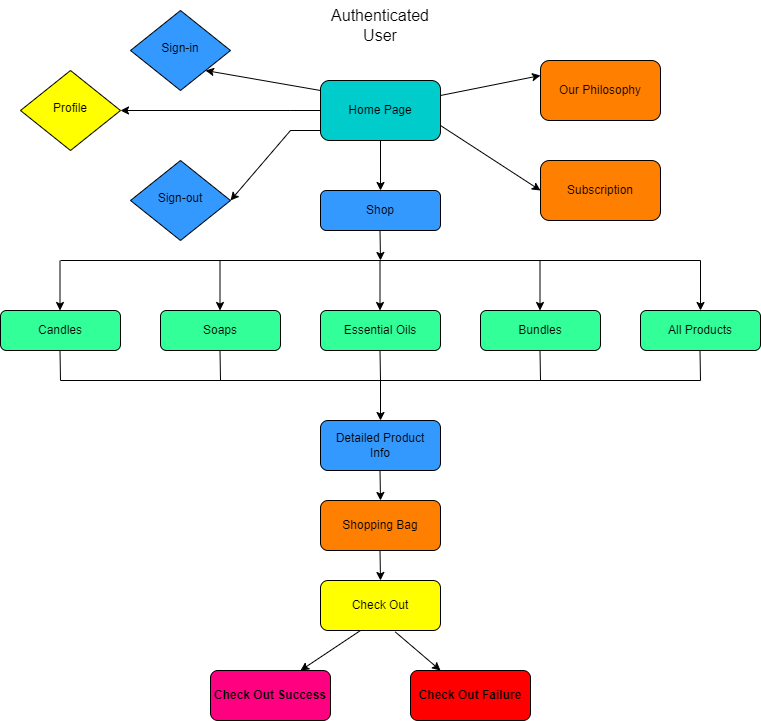

The diagram above was exported from draw.io. Its source (the exported page's mxGraphModel, read from the mxfile embedded in the PNG):
<mxGraphModel dx="1038" dy="539" grid="1" gridSize="10" guides="1" tooltips="1" connect="1" arrows="1" fold="1" page="1" pageScale="1" pageWidth="827" pageHeight="1169" math="0" shadow="0">
  <root>
    <mxCell id="WIyWlLk6GJQsqaUBKTNV-0" />
    <mxCell id="WIyWlLk6GJQsqaUBKTNV-1" parent="WIyWlLk6GJQsqaUBKTNV-0" />
    <mxCell id="WIyWlLk6GJQsqaUBKTNV-3" value="Home Page" style="rounded=1;whiteSpace=wrap;html=1;fontSize=12;glass=0;strokeWidth=1;shadow=0;fillColor=#00CCCC;" parent="WIyWlLk6GJQsqaUBKTNV-1" vertex="1">
      <mxGeometry x="340" y="90" width="120" height="60" as="geometry" />
    </mxCell>
    <mxCell id="WIyWlLk6GJQsqaUBKTNV-6" value="Profile" style="rhombus;whiteSpace=wrap;html=1;shadow=0;fontFamily=Helvetica;fontSize=12;align=center;strokeWidth=1;spacing=6;spacingTop=-4;fillColor=#FFFF00;" parent="WIyWlLk6GJQsqaUBKTNV-1" vertex="1">
      <mxGeometry x="40" y="80" width="100" height="80" as="geometry" />
    </mxCell>
    <mxCell id="WIyWlLk6GJQsqaUBKTNV-7" value="Shop" style="rounded=1;whiteSpace=wrap;html=1;fontSize=12;glass=0;strokeWidth=1;shadow=0;fillColor=#3399FF;" parent="WIyWlLk6GJQsqaUBKTNV-1" vertex="1">
      <mxGeometry x="340" y="200" width="120" height="40" as="geometry" />
    </mxCell>
    <mxCell id="WIyWlLk6GJQsqaUBKTNV-11" value="Candles" style="rounded=1;whiteSpace=wrap;html=1;fontSize=12;glass=0;strokeWidth=1;shadow=0;labelBackgroundColor=none;fillColor=#33FF99;" parent="WIyWlLk6GJQsqaUBKTNV-1" vertex="1">
      <mxGeometry x="20" y="320" width="120" height="40" as="geometry" />
    </mxCell>
    <mxCell id="WIyWlLk6GJQsqaUBKTNV-12" value="Soaps" style="rounded=1;whiteSpace=wrap;html=1;fontSize=12;glass=0;strokeWidth=1;shadow=0;fillColor=#33FF99;" parent="WIyWlLk6GJQsqaUBKTNV-1" vertex="1">
      <mxGeometry x="180" y="320" width="120" height="40" as="geometry" />
    </mxCell>
    <mxCell id="bm67tBCinjLHLNaBlrnD-1" value="" style="endArrow=classic;html=1;rounded=0;entryX=1;entryY=0.5;entryDx=0;entryDy=0;" edge="1" parent="WIyWlLk6GJQsqaUBKTNV-1" target="WIyWlLk6GJQsqaUBKTNV-6">
      <mxGeometry width="50" height="50" relative="1" as="geometry">
        <mxPoint x="310" y="120" as="sourcePoint" />
        <mxPoint x="360" y="70" as="targetPoint" />
        <Array as="points">
          <mxPoint x="340" y="120" />
          <mxPoint x="310" y="120" />
        </Array>
      </mxGeometry>
    </mxCell>
    <mxCell id="bm67tBCinjLHLNaBlrnD-3" value="Our Philosophy" style="rounded=1;whiteSpace=wrap;html=1;fillColor=#FF8000;" vertex="1" parent="WIyWlLk6GJQsqaUBKTNV-1">
      <mxGeometry x="560" y="70" width="120" height="60" as="geometry" />
    </mxCell>
    <mxCell id="bm67tBCinjLHLNaBlrnD-5" value="Subscription" style="rounded=1;whiteSpace=wrap;html=1;fillColor=#FF8000;" vertex="1" parent="WIyWlLk6GJQsqaUBKTNV-1">
      <mxGeometry x="560" y="170" width="120" height="60" as="geometry" />
    </mxCell>
    <mxCell id="bm67tBCinjLHLNaBlrnD-7" value="" style="endArrow=classic;html=1;rounded=0;exitX=1;exitY=0.25;exitDx=0;exitDy=0;" edge="1" parent="WIyWlLk6GJQsqaUBKTNV-1" source="WIyWlLk6GJQsqaUBKTNV-3">
      <mxGeometry width="50" height="50" relative="1" as="geometry">
        <mxPoint x="490" y="115" as="sourcePoint" />
        <mxPoint x="560" y="85" as="targetPoint" />
      </mxGeometry>
    </mxCell>
    <mxCell id="bm67tBCinjLHLNaBlrnD-8" value="" style="endArrow=classic;html=1;rounded=0;exitX=0.5;exitY=1;exitDx=0;exitDy=0;entryX=0.5;entryY=0;entryDx=0;entryDy=0;" edge="1" parent="WIyWlLk6GJQsqaUBKTNV-1" source="WIyWlLk6GJQsqaUBKTNV-3" target="WIyWlLk6GJQsqaUBKTNV-7">
      <mxGeometry width="50" height="50" relative="1" as="geometry">
        <mxPoint x="370" y="180" as="sourcePoint" />
        <mxPoint x="370" y="200" as="targetPoint" />
      </mxGeometry>
    </mxCell>
    <mxCell id="bm67tBCinjLHLNaBlrnD-9" value="" style="endArrow=classic;html=1;rounded=0;" edge="1" parent="WIyWlLk6GJQsqaUBKTNV-1">
      <mxGeometry width="50" height="50" relative="1" as="geometry">
        <mxPoint x="390" y="290" as="sourcePoint" />
        <mxPoint x="390" y="290" as="targetPoint" />
      </mxGeometry>
    </mxCell>
    <mxCell id="bm67tBCinjLHLNaBlrnD-10" value="" style="endArrow=classic;html=1;rounded=0;" edge="1" parent="WIyWlLk6GJQsqaUBKTNV-1">
      <mxGeometry width="50" height="50" relative="1" as="geometry">
        <mxPoint x="399.5" y="240" as="sourcePoint" />
        <mxPoint x="400" y="270" as="targetPoint" />
      </mxGeometry>
    </mxCell>
    <mxCell id="bm67tBCinjLHLNaBlrnD-11" value="" style="endArrow=none;html=1;rounded=0;" edge="1" parent="WIyWlLk6GJQsqaUBKTNV-1">
      <mxGeometry width="50" height="50" relative="1" as="geometry">
        <mxPoint x="80" y="270" as="sourcePoint" />
        <mxPoint x="720" y="270" as="targetPoint" />
      </mxGeometry>
    </mxCell>
    <mxCell id="bm67tBCinjLHLNaBlrnD-12" value="Bundles" style="rounded=1;whiteSpace=wrap;html=1;fontSize=12;glass=0;strokeWidth=1;shadow=0;fillColor=#33FF99;" vertex="1" parent="WIyWlLk6GJQsqaUBKTNV-1">
      <mxGeometry x="500" y="320" width="120" height="40" as="geometry" />
    </mxCell>
    <mxCell id="bm67tBCinjLHLNaBlrnD-13" value="Essential Oils" style="rounded=1;whiteSpace=wrap;html=1;fontSize=12;glass=0;strokeWidth=1;shadow=0;fillColor=#33FF99;" vertex="1" parent="WIyWlLk6GJQsqaUBKTNV-1">
      <mxGeometry x="340" y="320" width="120" height="40" as="geometry" />
    </mxCell>
    <mxCell id="bm67tBCinjLHLNaBlrnD-14" value="All Products" style="rounded=1;whiteSpace=wrap;html=1;fontSize=12;glass=0;strokeWidth=1;shadow=0;fillColor=#33FF99;" vertex="1" parent="WIyWlLk6GJQsqaUBKTNV-1">
      <mxGeometry x="660" y="320" width="120" height="40" as="geometry" />
    </mxCell>
    <mxCell id="bm67tBCinjLHLNaBlrnD-15" value="" style="endArrow=classic;html=1;rounded=0;" edge="1" parent="WIyWlLk6GJQsqaUBKTNV-1">
      <mxGeometry width="50" height="50" relative="1" as="geometry">
        <mxPoint x="79.5" y="270" as="sourcePoint" />
        <mxPoint x="79.5" y="320" as="targetPoint" />
      </mxGeometry>
    </mxCell>
    <mxCell id="bm67tBCinjLHLNaBlrnD-16" value="" style="endArrow=classic;html=1;rounded=0;" edge="1" parent="WIyWlLk6GJQsqaUBKTNV-1">
      <mxGeometry width="50" height="50" relative="1" as="geometry">
        <mxPoint x="239.5" y="270" as="sourcePoint" />
        <mxPoint x="239.5" y="320" as="targetPoint" />
      </mxGeometry>
    </mxCell>
    <mxCell id="bm67tBCinjLHLNaBlrnD-17" value="" style="endArrow=classic;html=1;rounded=0;" edge="1" parent="WIyWlLk6GJQsqaUBKTNV-1">
      <mxGeometry width="50" height="50" relative="1" as="geometry">
        <mxPoint x="399.5" y="270" as="sourcePoint" />
        <mxPoint x="399.5" y="320" as="targetPoint" />
      </mxGeometry>
    </mxCell>
    <mxCell id="bm67tBCinjLHLNaBlrnD-18" value="" style="endArrow=classic;html=1;rounded=0;" edge="1" parent="WIyWlLk6GJQsqaUBKTNV-1">
      <mxGeometry width="50" height="50" relative="1" as="geometry">
        <mxPoint x="559.5" y="270" as="sourcePoint" />
        <mxPoint x="559.5" y="320" as="targetPoint" />
      </mxGeometry>
    </mxCell>
    <mxCell id="bm67tBCinjLHLNaBlrnD-19" value="" style="endArrow=classic;html=1;rounded=0;" edge="1" parent="WIyWlLk6GJQsqaUBKTNV-1">
      <mxGeometry width="50" height="50" relative="1" as="geometry">
        <mxPoint x="720" y="270" as="sourcePoint" />
        <mxPoint x="720" y="320" as="targetPoint" />
      </mxGeometry>
    </mxCell>
    <mxCell id="bm67tBCinjLHLNaBlrnD-20" value="" style="endArrow=none;html=1;rounded=0;" edge="1" parent="WIyWlLk6GJQsqaUBKTNV-1">
      <mxGeometry width="50" height="50" relative="1" as="geometry">
        <mxPoint x="80" y="390" as="sourcePoint" />
        <mxPoint x="720" y="390" as="targetPoint" />
      </mxGeometry>
    </mxCell>
    <mxCell id="bm67tBCinjLHLNaBlrnD-21" value="" style="endArrow=none;html=1;rounded=0;" edge="1" parent="WIyWlLk6GJQsqaUBKTNV-1">
      <mxGeometry width="50" height="50" relative="1" as="geometry">
        <mxPoint x="80" y="390" as="sourcePoint" />
        <mxPoint x="79.5" y="360" as="targetPoint" />
      </mxGeometry>
    </mxCell>
    <mxCell id="bm67tBCinjLHLNaBlrnD-22" value="" style="endArrow=none;html=1;rounded=0;" edge="1" parent="WIyWlLk6GJQsqaUBKTNV-1">
      <mxGeometry width="50" height="50" relative="1" as="geometry">
        <mxPoint x="240" y="390" as="sourcePoint" />
        <mxPoint x="239.5" y="360" as="targetPoint" />
      </mxGeometry>
    </mxCell>
    <mxCell id="bm67tBCinjLHLNaBlrnD-23" value="" style="endArrow=none;html=1;rounded=0;" edge="1" parent="WIyWlLk6GJQsqaUBKTNV-1">
      <mxGeometry width="50" height="50" relative="1" as="geometry">
        <mxPoint x="400" y="390" as="sourcePoint" />
        <mxPoint x="399.5" y="360" as="targetPoint" />
      </mxGeometry>
    </mxCell>
    <mxCell id="bm67tBCinjLHLNaBlrnD-24" value="" style="endArrow=none;html=1;rounded=0;" edge="1" parent="WIyWlLk6GJQsqaUBKTNV-1">
      <mxGeometry width="50" height="50" relative="1" as="geometry">
        <mxPoint x="560" y="390" as="sourcePoint" />
        <mxPoint x="559.5" y="360" as="targetPoint" />
      </mxGeometry>
    </mxCell>
    <mxCell id="bm67tBCinjLHLNaBlrnD-25" value="" style="endArrow=none;html=1;rounded=0;" edge="1" parent="WIyWlLk6GJQsqaUBKTNV-1">
      <mxGeometry width="50" height="50" relative="1" as="geometry">
        <mxPoint x="720" y="390" as="sourcePoint" />
        <mxPoint x="719.5" y="360" as="targetPoint" />
      </mxGeometry>
    </mxCell>
    <mxCell id="bm67tBCinjLHLNaBlrnD-27" value="" style="endArrow=classic;html=1;rounded=0;" edge="1" parent="WIyWlLk6GJQsqaUBKTNV-1">
      <mxGeometry width="50" height="50" relative="1" as="geometry">
        <mxPoint x="400" y="390" as="sourcePoint" />
        <mxPoint x="400" y="430" as="targetPoint" />
      </mxGeometry>
    </mxCell>
    <mxCell id="bm67tBCinjLHLNaBlrnD-28" value="Detailed Product&lt;br&gt;Info" style="rounded=1;whiteSpace=wrap;html=1;fontSize=12;glass=0;strokeWidth=1;shadow=0;fillColor=#3399FF;" vertex="1" parent="WIyWlLk6GJQsqaUBKTNV-1">
      <mxGeometry x="340" y="430" width="120" height="50" as="geometry" />
    </mxCell>
    <mxCell id="bm67tBCinjLHLNaBlrnD-29" value="" style="endArrow=classic;html=1;rounded=0;" edge="1" parent="WIyWlLk6GJQsqaUBKTNV-1">
      <mxGeometry width="50" height="50" relative="1" as="geometry">
        <mxPoint x="399.5" y="480" as="sourcePoint" />
        <mxPoint x="400" y="510" as="targetPoint" />
      </mxGeometry>
    </mxCell>
    <mxCell id="bm67tBCinjLHLNaBlrnD-30" value="Shopping Bag" style="rounded=1;whiteSpace=wrap;html=1;fontSize=12;glass=0;strokeWidth=1;shadow=0;fillColor=#FF8000;" vertex="1" parent="WIyWlLk6GJQsqaUBKTNV-1">
      <mxGeometry x="340" y="510" width="120" height="50" as="geometry" />
    </mxCell>
    <mxCell id="bm67tBCinjLHLNaBlrnD-31" value="" style="endArrow=classic;html=1;rounded=0;" edge="1" parent="WIyWlLk6GJQsqaUBKTNV-1">
      <mxGeometry width="50" height="50" relative="1" as="geometry">
        <mxPoint x="399.5" y="560" as="sourcePoint" />
        <mxPoint x="400" y="590" as="targetPoint" />
      </mxGeometry>
    </mxCell>
    <mxCell id="bm67tBCinjLHLNaBlrnD-32" value="Check Out" style="rounded=1;whiteSpace=wrap;html=1;fontSize=12;glass=0;strokeWidth=1;shadow=0;fillColor=#FFFF00;" vertex="1" parent="WIyWlLk6GJQsqaUBKTNV-1">
      <mxGeometry x="340" y="590" width="120" height="50" as="geometry" />
    </mxCell>
    <mxCell id="bm67tBCinjLHLNaBlrnD-33" value="" style="endArrow=classic;html=1;rounded=0;entryX=0.75;entryY=0;entryDx=0;entryDy=0;" edge="1" parent="WIyWlLk6GJQsqaUBKTNV-1" target="bm67tBCinjLHLNaBlrnD-34">
      <mxGeometry width="50" height="50" relative="1" as="geometry">
        <mxPoint x="380" y="640" as="sourcePoint" />
        <mxPoint x="380.5" y="670" as="targetPoint" />
      </mxGeometry>
    </mxCell>
    <mxCell id="bm67tBCinjLHLNaBlrnD-34" value="&lt;b&gt;Check Out Success&lt;/b&gt;" style="rounded=1;whiteSpace=wrap;html=1;fontSize=12;glass=0;strokeWidth=1;shadow=0;fillColor=#FF0080;" vertex="1" parent="WIyWlLk6GJQsqaUBKTNV-1">
      <mxGeometry x="230" y="680" width="120" height="50" as="geometry" />
    </mxCell>
    <mxCell id="bm67tBCinjLHLNaBlrnD-35" value="&lt;span style=&quot;font-size: 16px&quot;&gt;&lt;br&gt;&lt;/span&gt;" style="text;html=1;strokeColor=none;fillColor=none;align=center;verticalAlign=middle;whiteSpace=wrap;rounded=0;fontFamily=Helvetica;fontSize=14;" vertex="1" parent="WIyWlLk6GJQsqaUBKTNV-1">
      <mxGeometry x="50" y="10" width="190" height="50" as="geometry" />
    </mxCell>
    <mxCell id="bm67tBCinjLHLNaBlrnD-36" value="" style="endArrow=classic;html=1;rounded=0;exitX=1;exitY=0.75;exitDx=0;exitDy=0;entryX=0;entryY=0.5;entryDx=0;entryDy=0;" edge="1" parent="WIyWlLk6GJQsqaUBKTNV-1" source="WIyWlLk6GJQsqaUBKTNV-3" target="bm67tBCinjLHLNaBlrnD-5">
      <mxGeometry width="50" height="50" relative="1" as="geometry">
        <mxPoint x="469.6400000000001" y="138.58000000000004" as="sourcePoint" />
        <mxPoint x="570" y="95" as="targetPoint" />
      </mxGeometry>
    </mxCell>
    <mxCell id="bm67tBCinjLHLNaBlrnD-37" value="Sign-in" style="rhombus;whiteSpace=wrap;html=1;shadow=0;fontFamily=Helvetica;fontSize=12;align=center;strokeWidth=1;spacing=6;spacingTop=-4;fillColor=#3399FF;" vertex="1" parent="WIyWlLk6GJQsqaUBKTNV-1">
      <mxGeometry x="150" y="20" width="100" height="80" as="geometry" />
    </mxCell>
    <mxCell id="bm67tBCinjLHLNaBlrnD-38" value="Sign-out" style="rhombus;whiteSpace=wrap;html=1;shadow=0;fontFamily=Helvetica;fontSize=12;align=center;strokeWidth=1;spacing=6;spacingTop=-4;fillColor=#3399FF;" vertex="1" parent="WIyWlLk6GJQsqaUBKTNV-1">
      <mxGeometry x="150" y="170" width="100" height="80" as="geometry" />
    </mxCell>
    <mxCell id="bm67tBCinjLHLNaBlrnD-39" value="" style="endArrow=classic;html=1;rounded=0;entryX=1;entryY=0.5;entryDx=0;entryDy=0;" edge="1" parent="WIyWlLk6GJQsqaUBKTNV-1" target="bm67tBCinjLHLNaBlrnD-38">
      <mxGeometry width="50" height="50" relative="1" as="geometry">
        <mxPoint x="310" y="140" as="sourcePoint" />
        <mxPoint x="260" y="140" as="targetPoint" />
        <Array as="points">
          <mxPoint x="340" y="140" />
          <mxPoint x="310" y="140" />
        </Array>
      </mxGeometry>
    </mxCell>
    <mxCell id="bm67tBCinjLHLNaBlrnD-42" value="" style="endArrow=classic;html=1;rounded=0;exitX=1;exitY=0.25;exitDx=0;exitDy=0;entryX=1;entryY=1;entryDx=0;entryDy=0;" edge="1" parent="WIyWlLk6GJQsqaUBKTNV-1" target="bm67tBCinjLHLNaBlrnD-37">
      <mxGeometry width="50" height="50" relative="1" as="geometry">
        <mxPoint x="340" y="100" as="sourcePoint" />
        <mxPoint x="440" y="80" as="targetPoint" />
      </mxGeometry>
    </mxCell>
    <mxCell id="bm67tBCinjLHLNaBlrnD-43" value="Authenticated User" style="text;html=1;strokeColor=none;fillColor=none;align=center;verticalAlign=middle;whiteSpace=wrap;rounded=0;labelBackgroundColor=none;fontFamily=Helvetica;fontSize=16;" vertex="1" parent="WIyWlLk6GJQsqaUBKTNV-1">
      <mxGeometry x="370" y="20" width="60" height="30" as="geometry" />
    </mxCell>
    <mxCell id="bm67tBCinjLHLNaBlrnD-44" value="&lt;b&gt;Check Out Failure&lt;/b&gt;" style="rounded=1;whiteSpace=wrap;html=1;fontSize=12;glass=0;strokeWidth=1;shadow=0;fillColor=#FF0000;" vertex="1" parent="WIyWlLk6GJQsqaUBKTNV-1">
      <mxGeometry x="430" y="680" width="120" height="50" as="geometry" />
    </mxCell>
    <mxCell id="bm67tBCinjLHLNaBlrnD-45" value="" style="endArrow=classic;html=1;rounded=0;entryX=0.25;entryY=0;entryDx=0;entryDy=0;exitX=0.623;exitY=1.028;exitDx=0;exitDy=0;exitPerimeter=0;" edge="1" parent="WIyWlLk6GJQsqaUBKTNV-1" source="bm67tBCinjLHLNaBlrnD-32" target="bm67tBCinjLHLNaBlrnD-44">
      <mxGeometry width="50" height="50" relative="1" as="geometry">
        <mxPoint x="390" y="650" as="sourcePoint" />
        <mxPoint x="330" y="690" as="targetPoint" />
      </mxGeometry>
    </mxCell>
  </root>
</mxGraphModel>